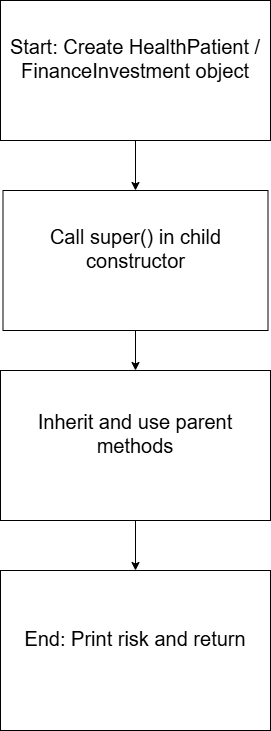

The diagram above was exported from draw.io. Its source (the exported page's mxGraphModel, read from the mxfile embedded in the PNG):
<mxGraphModel dx="1373" dy="749" grid="1" gridSize="10" guides="1" tooltips="1" connect="1" arrows="1" fold="1" page="1" pageScale="1" pageWidth="850" pageHeight="1100" math="0" shadow="0">
  <root>
    <mxCell id="0" />
    <mxCell id="1" parent="0" />
    <mxCell id="Q2mWHICplAlLGm548GYY-8" edge="1" parent="1" source="Q2mWHICplAlLGm548GYY-1" style="edgeStyle=orthogonalEdgeStyle;rounded=0;orthogonalLoop=1;jettySize=auto;html=1;entryX=0.5;entryY=0;entryDx=0;entryDy=0;fontFamily=Helvetica;fontSize=20;fontColor=default;" target="Q2mWHICplAlLGm548GYY-4">
      <mxGeometry relative="1" as="geometry" />
    </mxCell>
    <mxCell id="Q2mWHICplAlLGm548GYY-1" parent="1" style="rounded=0;whiteSpace=wrap;html=1;fontSize=20;" value="&#10;Inherit and use parent methods&#10;&#10;" vertex="1">
      <mxGeometry height="150" width="270" x="310" y="390" as="geometry" />
    </mxCell>
    <mxCell id="Q2mWHICplAlLGm548GYY-7" edge="1" parent="1" source="Q2mWHICplAlLGm548GYY-2" style="edgeStyle=orthogonalEdgeStyle;rounded=0;orthogonalLoop=1;jettySize=auto;html=1;exitX=0.5;exitY=1;exitDx=0;exitDy=0;entryX=0.5;entryY=0;entryDx=0;entryDy=0;fontFamily=Helvetica;fontSize=20;fontColor=default;" target="Q2mWHICplAlLGm548GYY-1">
      <mxGeometry relative="1" as="geometry" />
    </mxCell>
    <mxCell id="Q2mWHICplAlLGm548GYY-2" parent="1" style="rounded=0;whiteSpace=wrap;html=1;fontSize=20;" value="&#10;Call super() in child constructor&#10;&#10;" vertex="1">
      <mxGeometry height="140" width="265" x="312.5" y="210" as="geometry" />
    </mxCell>
    <mxCell id="Q2mWHICplAlLGm548GYY-6" edge="1" parent="1" source="Q2mWHICplAlLGm548GYY-3" style="edgeStyle=orthogonalEdgeStyle;rounded=0;orthogonalLoop=1;jettySize=auto;html=1;entryX=0.5;entryY=0;entryDx=0;entryDy=0;fontFamily=Helvetica;fontSize=20;fontColor=default;" target="Q2mWHICplAlLGm548GYY-2">
      <mxGeometry relative="1" as="geometry" />
    </mxCell>
    <mxCell id="Q2mWHICplAlLGm548GYY-3" parent="1" style="rounded=0;whiteSpace=wrap;html=1;fontSize=20;" value="&#10;Start: Create HealthPatient / FinanceInvestment object&#10;&#10;" vertex="1">
      <mxGeometry height="140" width="270" x="310" y="20" as="geometry" />
    </mxCell>
    <mxCell id="Q2mWHICplAlLGm548GYY-4" parent="1" style="rounded=0;whiteSpace=wrap;html=1;fontSize=20;" value="&#10;End: Print risk and return&#10;&#10;" vertex="1">
      <mxGeometry height="160" width="270" x="310" y="590" as="geometry" />
    </mxCell>
  </root>
</mxGraphModel>